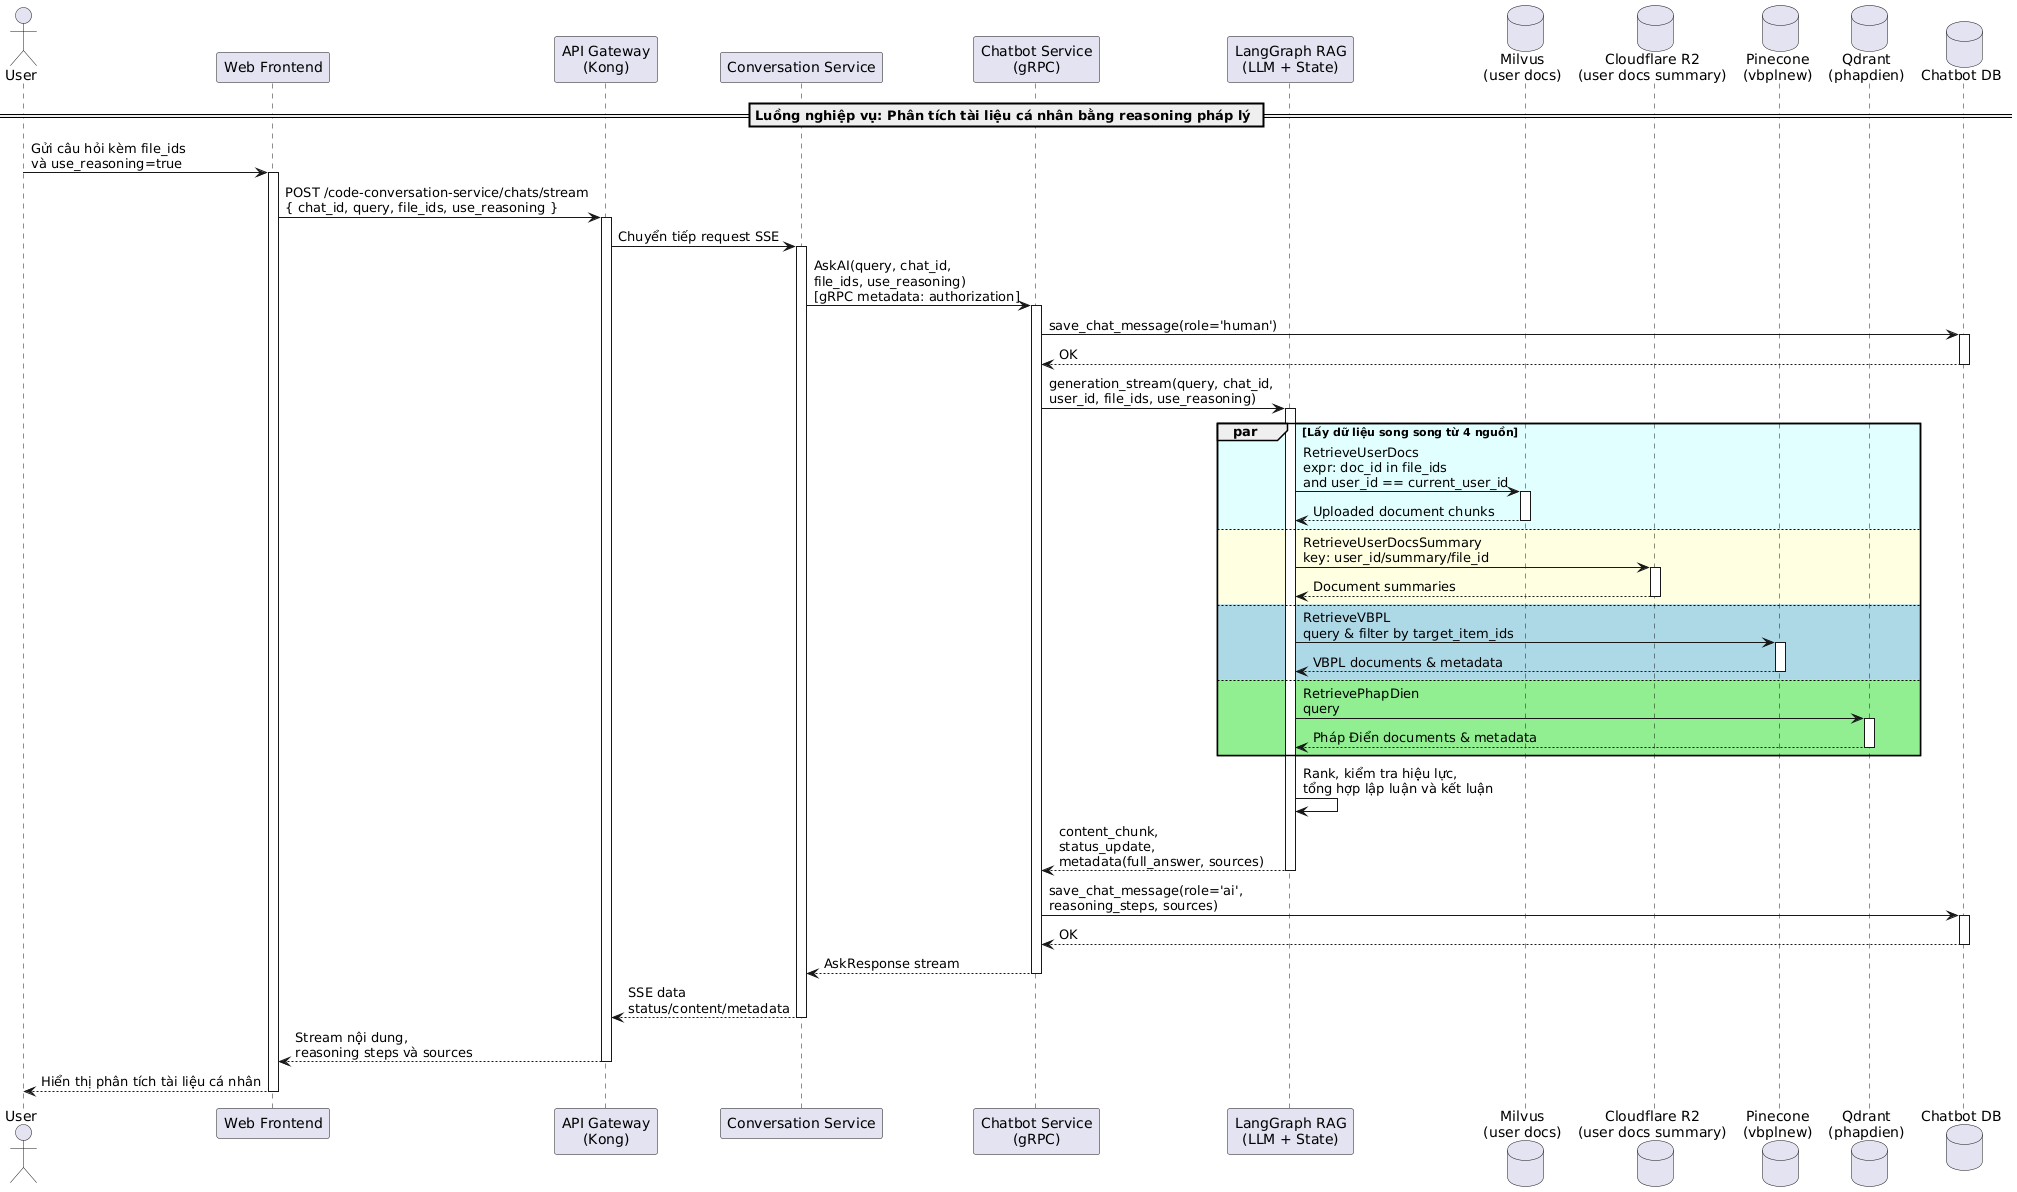

The diagram above was rendered by PlantUML. Its source (embedded in the PNG):
@startuml
actor "User" as User
participant "Web Frontend" as Frontend
participant "API Gateway\n(Kong)" as Kong
participant "Conversation Service" as ConversationService
participant "Chatbot Service\n(gRPC)" as ChatbotService
participant "LangGraph RAG\n(LLM + State)" as RAG
database "Milvus\n(user docs)" as Milvus
database "Cloudflare R2\n(user docs summary)" as R2
database "Pinecone\n(vbplnew)" as Pinecone
database "Qdrant\n(phapdien)" as Qdrant
database "Chatbot DB" as ChatbotDB

== Luồng nghiệp vụ: Phân tích tài liệu cá nhân bằng reasoning pháp lý ==

User -> Frontend: Gửi câu hỏi kèm file_ids\nvà use_reasoning=true
activate Frontend

Frontend -> Kong: POST /code-conversation-service/chats/stream\n{ chat_id, query, file_ids, use_reasoning }
activate Kong
Kong -> ConversationService: Chuyển tiếp request SSE
activate ConversationService

ConversationService -> ChatbotService: AskAI(query, chat_id,\nfile_ids, use_reasoning)\n[gRPC metadata: authorization]
activate ChatbotService

ChatbotService -> ChatbotDB: save_chat_message(role='human')
activate ChatbotDB
ChatbotDB --> ChatbotService: OK
deactivate ChatbotDB

ChatbotService -> RAG: generation_stream(query, chat_id,\nuser_id, file_ids, use_reasoning)
activate RAG

par #LightCyan Lấy dữ liệu song song từ 4 nguồn
    RAG -> Milvus: RetrieveUserDocs\nexpr: doc_id in file_ids\nand user_id == current_user_id
    activate Milvus
    Milvus --> RAG: Uploaded document chunks
    deactivate Milvus
else #LightYellow
    RAG -> R2: RetrieveUserDocsSummary\nkey: user_id/summary/file_id
    activate R2
    R2 --> RAG: Document summaries
    deactivate R2
else #LightBlue
    RAG -> Pinecone: RetrieveVBPL\nquery & filter by target_item_ids
    activate Pinecone
    Pinecone --> RAG: VBPL documents & metadata
    deactivate Pinecone
else #LightGreen
    RAG -> Qdrant: RetrievePhapDien\nquery
    activate Qdrant
    Qdrant --> RAG: Pháp Điển documents & metadata
    deactivate Qdrant
end

RAG -> RAG: Rank, kiểm tra hiệu lực,\ntổng hợp lập luận và kết luận
RAG --> ChatbotService: content_chunk,\nstatus_update,\nmetadata(full_answer, sources)
deactivate RAG

ChatbotService -> ChatbotDB: save_chat_message(role='ai',\nreasoning_steps, sources)
activate ChatbotDB
ChatbotDB --> ChatbotService: OK
deactivate ChatbotDB

ChatbotService --> ConversationService: AskResponse stream
deactivate ChatbotService
ConversationService --> Kong: SSE data\nstatus/content/metadata
deactivate ConversationService
Kong --> Frontend: Stream nội dung,\nreasoning steps và sources
deactivate Kong
Frontend --> User: Hiển thị phân tích tài liệu cá nhân
deactivate Frontend
@enduml